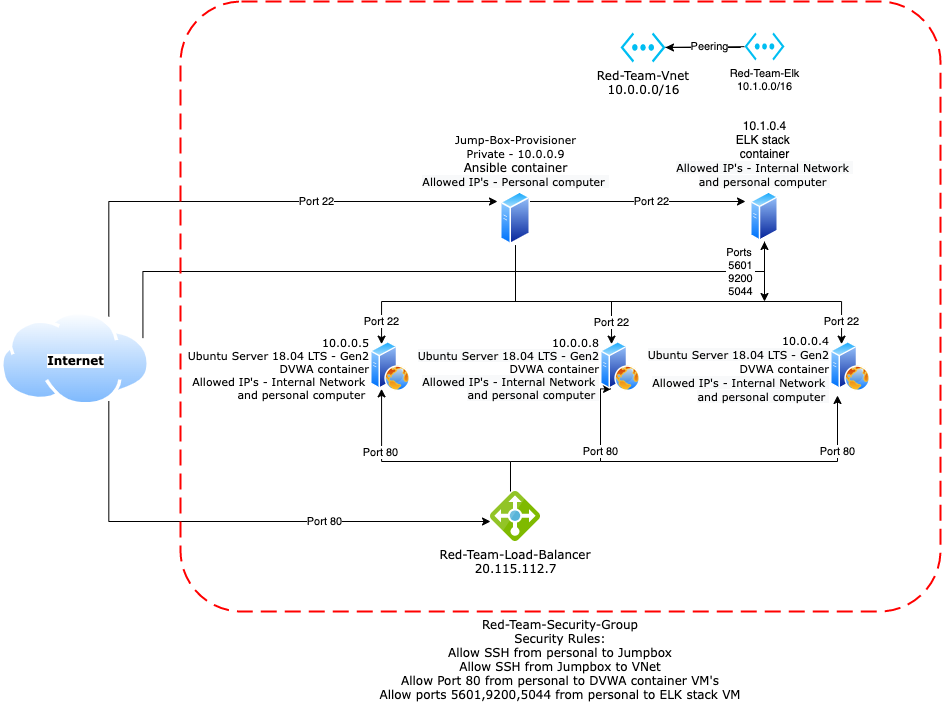

The diagram above was exported from draw.io. Its source (the exported page's mxGraphModel, read from the mxfile embedded in the PNG):
<mxGraphModel dx="2998" dy="1909" grid="1" gridSize="10" guides="1" tooltips="1" connect="1" arrows="1" fold="1" page="1" pageScale="1" pageWidth="850" pageHeight="1100" math="0" shadow="0">
  <root>
    <mxCell id="0" />
    <mxCell id="1" parent="0" />
    <mxCell id="nd3CJcE9tx6UGLDdiJNJ-8" value="Port 80" style="edgeStyle=elbowEdgeStyle;rounded=0;orthogonalLoop=1;jettySize=auto;html=1;exitX=0.75;exitY=1;exitDx=0;exitDy=0;elbow=vertical;" parent="1" source="UruIDM7GX_-760Byoq9_-1" target="UruIDM7GX_-760Byoq9_-3" edge="1">
      <mxGeometry x="0.3366" relative="1" as="geometry">
        <mxPoint x="-682" y="580" as="targetPoint" />
        <Array as="points">
          <mxPoint x="-570" y="520" />
        </Array>
        <mxPoint as="offset" />
      </mxGeometry>
    </mxCell>
    <mxCell id="nd3CJcE9tx6UGLDdiJNJ-9" value="Port 22" style="edgeStyle=elbowEdgeStyle;rounded=0;orthogonalLoop=1;jettySize=auto;elbow=vertical;html=1;exitX=0.75;exitY=0;exitDx=0;exitDy=0;" parent="1" source="UruIDM7GX_-760Byoq9_-1" edge="1">
      <mxGeometry x="0.283" relative="1" as="geometry">
        <mxPoint x="-383" y="200" as="targetPoint" />
        <Array as="points">
          <mxPoint x="-480" y="200" />
          <mxPoint x="-530" y="230" />
        </Array>
        <mxPoint as="offset" />
      </mxGeometry>
    </mxCell>
    <mxCell id="nd3CJcE9tx6UGLDdiJNJ-18" value="Ports &lt;br&gt;5601&lt;br&gt;9200&lt;br&gt;5044" style="edgeStyle=orthogonalEdgeStyle;rounded=0;orthogonalLoop=1;jettySize=auto;html=1;exitX=1;exitY=0.25;exitDx=0;exitDy=0;entryX=0.5;entryY=1;entryDx=0;entryDy=0;align=center;elbow=vertical;" parent="1" source="UruIDM7GX_-760Byoq9_-1" target="nd3CJcE9tx6UGLDdiJNJ-4" edge="1">
      <mxGeometry x="0.8496" relative="1" as="geometry">
        <Array as="points">
          <mxPoint x="-738" y="270" />
          <mxPoint x="-116" y="270" />
        </Array>
        <mxPoint as="offset" />
      </mxGeometry>
    </mxCell>
    <mxCell id="UruIDM7GX_-760Byoq9_-1" value="Internet" style="aspect=fixed;perimeter=ellipsePerimeter;html=1;align=center;shadow=0;dashed=0;spacingTop=3;image;image=img/lib/active_directory/internet_cloud.svg;fontFamily=Verdana;fontStyle=1;labelPosition=center;verticalLabelPosition=middle;verticalAlign=middle;" parent="1" vertex="1">
      <mxGeometry x="-880" y="310" width="150" height="94.5" as="geometry" />
    </mxCell>
    <mxCell id="nd3CJcE9tx6UGLDdiJNJ-14" value="Port 80" style="edgeStyle=orthogonalEdgeStyle;rounded=0;orthogonalLoop=1;jettySize=auto;html=1;exitX=0.4;exitY=0;exitDx=0;exitDy=0;align=center;elbow=vertical;exitPerimeter=0;entryX=0.25;entryY=1;entryDx=0;entryDy=0;" parent="1" source="UruIDM7GX_-760Byoq9_-3" target="UruIDM7GX_-760Byoq9_-4" edge="1">
      <mxGeometry x="0.4521" y="1" relative="1" as="geometry">
        <mxPoint x="-490" y="400" as="targetPoint" />
        <Array as="points">
          <mxPoint x="-370" y="460" />
          <mxPoint x="-499" y="460" />
        </Array>
        <mxPoint as="offset" />
      </mxGeometry>
    </mxCell>
    <mxCell id="UruIDM7GX_-760Byoq9_-4" value="10.0.0.5&lt;br style=&quot;font-size: 11px&quot;&gt;Ubuntu Server 18.04 LTS - Gen2&lt;br&gt;DVWA container&lt;br&gt;Allowed IP's - Internal Network&amp;nbsp;&lt;br&gt;and personal computer&amp;nbsp;" style="aspect=fixed;perimeter=ellipsePerimeter;align=right;shadow=0;dashed=0;spacingTop=3;image;image=img/lib/active_directory/web_server.svg;fontFamily=Verdana;html=1;spacing=2;labelBorderColor=none;labelBackgroundColor=default;horizontal=1;verticalAlign=middle;fontSize=11;labelPosition=left;verticalLabelPosition=middle;" parent="1" vertex="1">
      <mxGeometry x="-510" y="340" width="40" height="50" as="geometry" />
    </mxCell>
    <mxCell id="nd3CJcE9tx6UGLDdiJNJ-11" value="Port 22" style="edgeStyle=elbowEdgeStyle;rounded=0;orthogonalLoop=1;jettySize=auto;elbow=vertical;html=1;entryX=0.25;entryY=0;entryDx=0;entryDy=0;" parent="1" target="UruIDM7GX_-760Byoq9_-5" edge="1">
      <mxGeometry x="-0.0093" relative="1" as="geometry">
        <mxPoint x="-269" y="300" as="sourcePoint" />
        <mxPoint as="offset" />
      </mxGeometry>
    </mxCell>
    <mxCell id="nd3CJcE9tx6UGLDdiJNJ-15" value="Port 80" style="edgeStyle=orthogonalEdgeStyle;rounded=0;orthogonalLoop=1;jettySize=auto;html=1;align=center;elbow=vertical;entryX=0.25;entryY=1;entryDx=0;entryDy=0;" parent="1" target="UruIDM7GX_-760Byoq9_-5" edge="1">
      <mxGeometry x="0.1517" relative="1" as="geometry">
        <mxPoint x="-414" y="460" as="targetPoint" />
        <mxPoint x="-370" y="460" as="sourcePoint" />
        <Array as="points">
          <mxPoint x="-280" y="460" />
          <mxPoint x="-280" y="387" />
        </Array>
        <mxPoint as="offset" />
      </mxGeometry>
    </mxCell>
    <mxCell id="UruIDM7GX_-760Byoq9_-5" value="10.0.0.8&lt;br style=&quot;font-size: 11px&quot;&gt;&lt;span style=&quot;font-size: 11px ; text-align: right ; background-color: rgb(248 , 249 , 250)&quot;&gt;Ubuntu Server 18.04 LTS - Gen2&lt;/span&gt;&lt;br style=&quot;font-size: 11px&quot;&gt;DVWA container&lt;br&gt;&lt;span style=&quot;background-color: rgb(248 , 249 , 250)&quot;&gt;Allowed IP's - Internal Network&amp;nbsp;&lt;/span&gt;&lt;br style=&quot;background-color: rgb(248 , 249 , 250)&quot;&gt;&lt;span style=&quot;background-color: rgb(248 , 249 , 250)&quot;&gt;and personal computer&amp;nbsp;&lt;/span&gt;" style="aspect=fixed;perimeter=ellipsePerimeter;html=1;align=right;shadow=0;dashed=0;spacingTop=3;image;image=img/lib/active_directory/web_server.svg;fontFamily=Verdana;labelPosition=left;verticalLabelPosition=middle;verticalAlign=middle;fontSize=11;" parent="1" vertex="1">
      <mxGeometry x="-280" y="340" width="40" height="50" as="geometry" />
    </mxCell>
    <mxCell id="nd3CJcE9tx6UGLDdiJNJ-13" value="Port 22" style="edgeStyle=elbowEdgeStyle;rounded=0;orthogonalLoop=1;jettySize=auto;elbow=vertical;html=1;entryX=0.25;entryY=0;entryDx=0;entryDy=0;" parent="1" target="UruIDM7GX_-760Byoq9_-6" edge="1">
      <mxGeometry x="0.8788" relative="1" as="geometry">
        <mxPoint x="-370" y="300" as="sourcePoint" />
        <Array as="points">
          <mxPoint x="-310" y="300" />
          <mxPoint x="-130" y="280" />
        </Array>
        <mxPoint as="offset" />
      </mxGeometry>
    </mxCell>
    <mxCell id="UruIDM7GX_-760Byoq9_-6" value="&lt;font style=&quot;font-size: 11px&quot;&gt;10.0.0.4&lt;br&gt;&lt;span style=&quot;background-color: rgb(248 , 249 , 250)&quot;&gt;Ubuntu Server 18.04 LTS - Gen2&lt;/span&gt;&lt;br&gt;DVWA container&lt;br&gt;&lt;span style=&quot;background-color: rgb(248 , 249 , 250)&quot;&gt;Allowed IP's - Internal Network&amp;nbsp;&lt;/span&gt;&lt;br style=&quot;background-color: rgb(248 , 249 , 250)&quot;&gt;&lt;span style=&quot;background-color: rgb(248 , 249 , 250)&quot;&gt;and personal computer&amp;nbsp;&lt;/span&gt;&lt;br&gt;&lt;/font&gt;" style="aspect=fixed;perimeter=ellipsePerimeter;html=1;align=right;shadow=0;dashed=0;spacingTop=3;image;image=img/lib/active_directory/web_server.svg;fontFamily=Verdana;labelPosition=left;verticalLabelPosition=middle;verticalAlign=middle;" parent="1" vertex="1">
      <mxGeometry x="-50" y="340" width="40" height="50" as="geometry" />
    </mxCell>
    <mxCell id="nd3CJcE9tx6UGLDdiJNJ-35" style="rounded=0;orthogonalLoop=1;jettySize=auto;html=1;exitX=1;exitY=0.5;exitDx=0;exitDy=0;exitPerimeter=0;entryX=1;entryY=0.5;entryDx=0;entryDy=0;entryPerimeter=0;fontSize=11;align=center;elbow=vertical;" parent="1" source="UruIDM7GX_-760Byoq9_-8" target="UruIDM7GX_-760Byoq9_-8" edge="1">
      <mxGeometry relative="1" as="geometry">
        <Array as="points">
          <mxPoint x="-140" y="46" />
        </Array>
      </mxGeometry>
    </mxCell>
    <mxCell id="nd3CJcE9tx6UGLDdiJNJ-36" value="" style="edgeStyle=none;rounded=0;orthogonalLoop=1;jettySize=auto;html=1;fontSize=11;align=center;elbow=vertical;endArrow=none;endFill=0;" parent="1" source="UruIDM7GX_-760Byoq9_-8" target="nd3CJcE9tx6UGLDdiJNJ-34" edge="1">
      <mxGeometry relative="1" as="geometry" />
    </mxCell>
    <mxCell id="nd3CJcE9tx6UGLDdiJNJ-37" value="Peering" style="edgeLabel;html=1;align=center;verticalAlign=middle;resizable=0;points=[];fontSize=11;" parent="nd3CJcE9tx6UGLDdiJNJ-36" vertex="1" connectable="0">
      <mxGeometry x="0.1142" y="1" relative="1" as="geometry">
        <mxPoint as="offset" />
      </mxGeometry>
    </mxCell>
    <mxCell id="UruIDM7GX_-760Byoq9_-8" value="Red-Team-Vnet&lt;br&gt;10.0.0.0/16" style="verticalLabelPosition=bottom;html=1;verticalAlign=top;align=center;strokeColor=none;fillColor=#00BEF2;shape=mxgraph.azure.virtual_network;pointerEvents=1;fontFamily=Verdana;" parent="1" vertex="1">
      <mxGeometry x="-260" y="31" width="45" height="30" as="geometry" />
    </mxCell>
    <mxCell id="UruIDM7GX_-760Byoq9_-10" value="Red-Team-Security-Group&#10;Security Rules:&#10;Allow SSH from personal to Jumpbox&#10;Allow SSH from Jumpbox to VNet&#10;Allow Port 80 from personal to DVWA container VM's&#10;Allow ports 5601,9200,5044 from personal to ELK stack VM&#10;" style="rounded=1;arcSize=10;dashed=1;strokeColor=#ff0000;fillColor=none;gradientColor=none;dashPattern=8 4;strokeWidth=2;fontFamily=Verdana;verticalAlign=top;labelPosition=center;verticalLabelPosition=bottom;align=center;fontStyle=0" parent="1" vertex="1">
      <mxGeometry x="-700" width="760" height="610" as="geometry" />
    </mxCell>
    <mxCell id="nd3CJcE9tx6UGLDdiJNJ-10" value="Port 22" style="edgeStyle=elbowEdgeStyle;rounded=0;orthogonalLoop=1;jettySize=auto;elbow=vertical;html=1;exitX=0.5;exitY=1;exitDx=0;exitDy=0;entryX=0.25;entryY=0;entryDx=0;entryDy=0;" parent="1" source="UruIDM7GX_-760Byoq9_-7" target="UruIDM7GX_-760Byoq9_-4" edge="1">
      <mxGeometry x="0.8057" relative="1" as="geometry">
        <Array as="points">
          <mxPoint x="-430" y="300" />
          <mxPoint x="-430" y="280" />
        </Array>
        <mxPoint as="offset" />
      </mxGeometry>
    </mxCell>
    <mxCell id="nd3CJcE9tx6UGLDdiJNJ-12" value="Port 22" style="edgeStyle=elbowEdgeStyle;rounded=0;orthogonalLoop=1;jettySize=auto;elbow=vertical;html=1;exitX=1;exitY=0.25;exitDx=0;exitDy=0;align=center;" parent="1" source="UruIDM7GX_-760Byoq9_-7" edge="1">
      <mxGeometry x="0.1558" relative="1" as="geometry">
        <mxPoint x="-135" y="200" as="targetPoint" />
        <Array as="points">
          <mxPoint x="-340" y="200" />
        </Array>
        <mxPoint as="offset" />
      </mxGeometry>
    </mxCell>
    <mxCell id="UruIDM7GX_-760Byoq9_-7" value="&lt;font style=&quot;font-size: 11px&quot;&gt;Jump-Box-Provisioner&lt;br&gt;Private - 10.0.0.9&lt;br&gt;&lt;/font&gt;Ansible container&lt;br&gt;&lt;span style=&quot;font-size: 11px ; text-align: right ; background-color: rgb(248 , 249 , 250)&quot;&gt;Allowed IP's - P&lt;/span&gt;&lt;span style=&quot;font-size: 11px ; text-align: right ; background-color: rgb(248 , 249 , 250)&quot;&gt;ersonal computer&amp;nbsp;&lt;/span&gt;" style="aspect=fixed;perimeter=ellipsePerimeter;html=1;align=center;shadow=0;dashed=0;spacingTop=3;image;image=img/lib/active_directory/generic_server.svg;fontFamily=Verdana;verticalAlign=bottom;labelPosition=center;verticalLabelPosition=top;" parent="1" vertex="1">
      <mxGeometry x="-380" y="190" width="30" height="53.57" as="geometry" />
    </mxCell>
    <mxCell id="nd3CJcE9tx6UGLDdiJNJ-16" value="Port 80" style="edgeStyle=orthogonalEdgeStyle;rounded=0;orthogonalLoop=1;jettySize=auto;html=1;align=center;elbow=vertical;entryX=0.175;entryY=1.08;entryDx=0;entryDy=0;entryPerimeter=0;startArrow=none;" parent="1" target="UruIDM7GX_-760Byoq9_-6" edge="1">
      <mxGeometry x="0.6304" relative="1" as="geometry">
        <mxPoint x="-340" y="460" as="targetPoint" />
        <mxPoint x="-280" y="460" as="sourcePoint" />
        <Array as="points" />
        <mxPoint as="offset" />
      </mxGeometry>
    </mxCell>
    <mxCell id="nd3CJcE9tx6UGLDdiJNJ-31" style="edgeStyle=none;rounded=0;orthogonalLoop=1;jettySize=auto;html=1;fontSize=11;align=center;elbow=vertical;" parent="1" source="nd3CJcE9tx6UGLDdiJNJ-4" edge="1">
      <mxGeometry relative="1" as="geometry">
        <mxPoint x="-116" y="300" as="targetPoint" />
      </mxGeometry>
    </mxCell>
    <mxCell id="nd3CJcE9tx6UGLDdiJNJ-4" value="10.1.0.4&lt;br&gt;ELK stack &lt;br&gt;container&lt;br&gt;&lt;span style=&quot;font-family: &amp;#34;verdana&amp;#34; ; font-size: 11px ; text-align: right ; background-color: rgb(248 , 249 , 250)&quot;&gt;Allowed IP's - Internal Network&amp;nbsp;&lt;/span&gt;&lt;br style=&quot;font-family: &amp;#34;verdana&amp;#34; ; font-size: 11px ; text-align: right ; background-color: rgb(248 , 249 , 250)&quot;&gt;&lt;span style=&quot;font-family: &amp;#34;verdana&amp;#34; ; font-size: 11px ; text-align: right ; background-color: rgb(248 , 249 , 250)&quot;&gt;and personal computer&amp;nbsp;&lt;/span&gt;" style="aspect=fixed;perimeter=ellipsePerimeter;html=1;align=center;shadow=0;dashed=0;spacingTop=3;image;image=img/lib/active_directory/generic_server.svg;labelPosition=center;verticalLabelPosition=top;verticalAlign=bottom;" parent="1" vertex="1">
      <mxGeometry x="-130" y="190" width="28.000000000000004" height="50" as="geometry" />
    </mxCell>
    <mxCell id="UruIDM7GX_-760Byoq9_-3" value="Red-Team-Load-Balancer&lt;br&gt;20.115.112.7" style="sketch=0;aspect=fixed;html=1;points=[];align=center;image;fontSize=12;image=img/lib/mscae/Load_Balancer_feature.svg;fontFamily=Verdana;labelPosition=center;verticalLabelPosition=bottom;verticalAlign=top;" parent="1" vertex="1">
      <mxGeometry x="-390" y="490" width="50" height="50" as="geometry" />
    </mxCell>
    <mxCell id="nd3CJcE9tx6UGLDdiJNJ-34" value="Red-Team-Elk&lt;br&gt;10.1.0.0/16" style="verticalLabelPosition=bottom;html=1;verticalAlign=top;align=center;strokeColor=none;fillColor=#00BEF2;shape=mxgraph.azure.virtual_network;pointerEvents=1;labelBackgroundColor=default;labelBorderColor=none;fontSize=11;" parent="1" vertex="1">
      <mxGeometry x="-136" y="31" width="40" height="28" as="geometry" />
    </mxCell>
  </root>
</mxGraphModel>